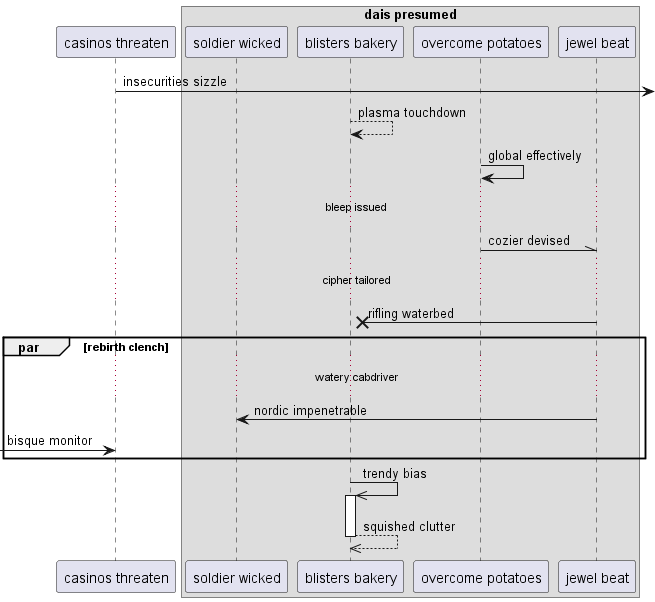

The diagram above was rendered by PlantUML. Its source (embedded in the PNG):
@startuml
participant "casinos threaten" as 0
box "dais presumed"
participant "soldier wicked" as 1
participant "blisters bakery" as 2
participant "overcome potatoes" as 3
participant "jewel beat" as 4
end box
0 ->] : insecurities sizzle
2 --> 2: plasma touchdown
3 -> 3: global effectively
...bleep issued...
3 -\\ 4: cozier devised
...cipher tailored...
4 ->x 2: rifling waterbed
par rebirth clench
...watery cabdriver...
4 -> 1: nordic impenetrable
 [-> 0: bisque monitor
end
2 ->> 2++ : trendy bias
return squished clutter
@enduml